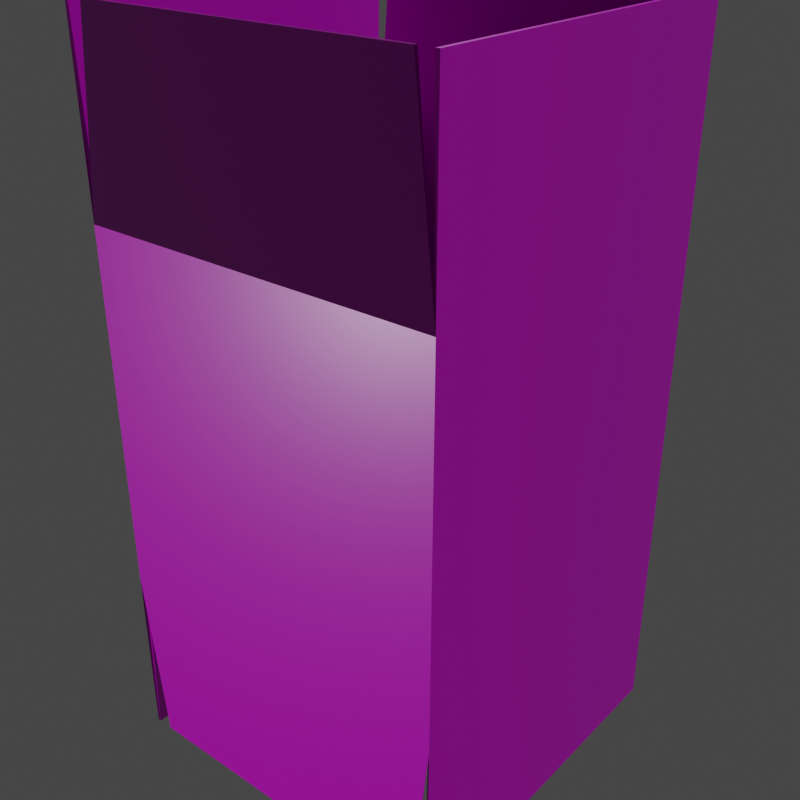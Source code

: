 # Source: Box.blend  (saved by Blender 4.0.36; exported with 4.5.12 LTS)
import bpy
from mathutils import Matrix  # noqa: F401  (used for matrix-valued properties, if any)

bpy.ops.wm.read_factory_settings(use_empty=True)
scene = bpy.context.scene
scene.name = 'Scene'

# ---- images (referenced by path relative to the original .blend; pixels are not part of the script)
import os
ASSET_DIR = os.environ.get("B2B_ASSET_DIR", "")  # directory of the original .blend (textures are referenced by path, not embedded)
HERE = os.path.dirname(os.path.abspath(__file__))  # packed textures are extracted next to this script under _unpacked/

def load_image(name, relpath, width, height, colorspace="sRGB"):
    """Load a texture the original file referenced (path relative to the .blend, or extracted next to this script)."""
    p = next((c for c in (os.path.join(HERE, relpath), os.path.join(ASSET_DIR, relpath)) if relpath and os.path.exists(c)), "")
    if p:
        img = bpy.data.images.load(p, check_existing=True)
        img.name = name
    else:  # same state as the original file: an image datablock whose file is absent (Cycles renders it pink)
        img = bpy.data.images.new(name, width, height)
        img.source = "FILE"
        img.filepath = "//" + (relpath or name)
    img.colorspace_settings.name = colorspace
    return img
img_cardboard_normal = load_image('Cardboard-normal', 'Cardboard-normal.png', 1024, 1024, 'Non-Color')
img_cardboard_albedo = load_image('Cardboard-albedo', 'Cardboard-albedo.png', 1024, 1024, 'sRGB')
img_cardboard_roughness = load_image('Cardboard-roughness', 'Cardboard-roughness.png', 1024, 1024, 'Non-Color')

# ---- materials (node trees are filled in below, after node groups)
mat_cardboard = bpy.data.materials.new('Cardboard')

# ---- material node trees
mat_cardboard.use_nodes = True; mat_cardboard.node_tree.nodes.clear()
_N = mat_cardboard.node_tree.nodes; _L = mat_cardboard.node_tree.links
n0 = _N.new('ShaderNodeBsdfPrincipled'); n0.name = 'Principled BSDF'; n0.location = (10, 300)
n0.inputs[3].default_value = 1.45
n1 = _N.new('ShaderNodeOutputMaterial'); n1.name = 'Material Output'; n1.location = (300, 300)
n2 = _N.new('ShaderNodeTexImage'); n2.name = 'Image Texture.002'; n2.location = (-480, -280)
n2.image = img_cardboard_normal
n3 = _N.new('ShaderNodeTexImage'); n3.name = 'Image Texture'; n3.location = (-340, 320)
n3.image = img_cardboard_albedo
n4 = _N.new('ShaderNodeTexImage'); n4.name = 'Image Texture.001'; n4.location = (-340, 40)
n4.image = img_cardboard_roughness
n5 = _N.new('ShaderNodeNormalMap'); n5.name = 'Normal Map'; n5.location = (-200, -260)
_L.new(n0.outputs[0], n1.inputs[0])
_L.new(n3.outputs[0], n0.inputs[0])
_L.new(n4.outputs[0], n0.inputs[2])
_L.new(n2.outputs[0], n5.inputs[1])
_L.new(n5.outputs[0], n0.inputs[5])
n1.is_active_output = True

# ---- world
world_world = bpy.data.worlds.new('World'); scene.world = world_world
world_world.use_nodes = True; world_world.node_tree.nodes.clear()
_N = world_world.node_tree.nodes; _L = world_world.node_tree.links
n0 = _N.new('ShaderNodeOutputWorld'); n0.name = 'World Output'; n0.location = (300, 300)
n1 = _N.new('ShaderNodeBackground'); n1.name = 'Background'; n1.location = (10, 300)
n1.inputs[0].default_value = (0.05088, 0.05088, 0.05088, 1.0)
_L.new(n1.outputs[0], n0.inputs[0])
n0.is_active_output = True
world_world.color = (0.05088, 0.05088, 0.05088)
world_world.use_sun_shadow = False
world_world.sun_shadow_jitter_overblur = 0.0

# ---- lights
light_sun = bpy.data.lights.new('Sun', 'SUN')
light_sun.transmission_factor = 0.0
light_sun.energy = 1.0

# ---- meshes
me_cube = bpy.data.meshes.new('Cube')
me_cube.from_pydata([(-0.5, -0.5, 1.0), (-0.5, 0.5, 1.0), (0.5, -0.5, 1.0), (0.5, 0.5, 1.0), (-0.5, -0.5, 1.5), (-0.5, 0.5, 1.5), (0.5, -0.5, 1.5), (0.5, 0.5, 1.5), (-0.4455, -0.5, 1.5), (-0.4455, 0.5, 1.5), (0.4455, -0.5, 1.5), (0.4455, 0.5, 1.5), (-0.5, -0.5, 0.5), (-0.5, 0.5, 0.5), (0.5, 0.5, 0.5), (0.5, -0.5, 0.5), (-0.5, -0.5, 0.0), (-0.5, 0.5, 0.0), (0.5, -0.5, 0.0), (0.5, 0.5, 0.0), (-0.5, -0.5, -0.5), (-0.5, 0.5, -0.5), (0.5, -0.5, -0.5), (0.5, 0.5, -0.5), (-0.4455, -0.5, -0.5), (-0.4455, 0.5, -0.5), (0.4455, -0.5, -0.5), (0.4455, 0.5, -0.5), (-0.4898, -0.4902, 0.99), (-0.4898, 0.4902, 0.99), (0.4898, -0.4902, 0.99), (0.4898, 0.4902, 0.99), (-0.49, -0.5, 1.5), (-0.49, 0.5, 1.5), (0.49, -0.5, 1.5), (0.49, 0.5, 1.5), (-0.4455, -0.49, 1.5), (-0.4455, 0.49, 1.5), (0.4455, -0.49, 1.5), (0.4455, 0.49, 1.5), (-0.49, -0.49, 0.5), (-0.49, 0.49, 0.5), (0.49, 0.49, 0.5), (0.49, -0.49, 0.5), (-0.4898, -0.4902, 0.01), (-0.4898, 0.4902, 0.01), (0.4898, -0.4902, 0.01), (0.4898, 0.4902, 0.01), (-0.49, -0.5, -0.5), (-0.49, 0.5, -0.5), (0.49, -0.5, -0.5), (0.49, 0.5, -0.5), (-0.4455, -0.49, -0.5), (-0.4455, 0.49, -0.5), (0.4455, -0.49, -0.5), (0.4455, 0.49, -0.5), (-0.4949, -0.4951, 1.0), (-0.4949, 0.4951, 1.0), (0.4949, -0.4951, 1.0), (0.4949, 0.4951, 1.0), (-0.495, -0.5, 1.5), (-0.495, 0.5, 1.5), (0.495, -0.5, 1.5), (0.495, 0.5, 1.5), (-0.4455, -0.495, 1.5), (-0.4455, 0.495, 1.5), (0.4455, -0.495, 1.5), (0.4455, 0.495, 1.5), (-0.4949, -0.4951, 0.0), (-0.4949, 0.4951, 0.0), (0.4949, -0.4951, 0.0), (0.4949, 0.4951, 0.0), (-0.495, -0.5, -0.5), (-0.495, 0.5, -0.5), (0.495, -0.5, -0.5), (0.495, 0.5, -0.5), (-0.4455, -0.495, -0.5), (-0.4455, 0.495, -0.5), (0.4455, -0.495, -0.5), (0.4455, 0.495, -0.5)], [], [(12, 0, 1, 13), (13, 1, 3, 14), (14, 3, 2, 15), (15, 2, 0, 12), (2, 3, 7, 6), (1, 0, 4, 5), (0, 2, 10, 8), (3, 1, 9, 11), (12, 13, 17, 16), (13, 14, 19, 17), (14, 15, 18, 19), (15, 12, 16, 18), (18, 22, 23, 19), (17, 21, 20, 16), (16, 24, 26, 18), (19, 27, 25, 17), (40, 41, 29, 28), (41, 42, 31, 29), (42, 43, 30, 31), (43, 40, 28, 30), (30, 34, 35, 31), (29, 33, 32, 28), (28, 36, 38, 30), (31, 39, 37, 29), (40, 44, 45, 41), (41, 45, 47, 42), (42, 47, 46, 43), (43, 46, 44, 40), (46, 47, 51, 50), (45, 44, 48, 49), (44, 46, 54, 52), (47, 45, 53, 55), (61, 60, 32, 33), (62, 63, 35, 34), (58, 62, 34, 30), (63, 59, 31, 35), (57, 61, 33, 29), (60, 56, 28, 32), (67, 65, 37, 39), (64, 66, 38, 36), (56, 64, 36, 28), (66, 58, 30, 38), (59, 67, 39, 31), (65, 57, 29, 37), (72, 73, 49, 48), (75, 74, 50, 51), (74, 70, 46, 50), (71, 75, 51, 47), (73, 69, 45, 49), (68, 72, 48, 44), (77, 79, 55, 53), (78, 76, 52, 54), (76, 68, 44, 52), (70, 78, 54, 46), (79, 71, 47, 55), (69, 77, 53, 45), (9, 1, 57, 65), (3, 11, 67, 59), (10, 2, 58, 66), (0, 8, 64, 56), (8, 10, 66, 64), (11, 9, 65, 67), (4, 0, 56, 60), (1, 5, 61, 57), (7, 3, 59, 63), (2, 6, 62, 58), (6, 7, 63, 62), (5, 4, 60, 61), (17, 25, 77, 69), (27, 19, 71, 79), (18, 26, 78, 70), (24, 16, 68, 76), (26, 24, 76, 78), (25, 27, 79, 77), (16, 20, 72, 68), (21, 17, 69, 73), (19, 23, 75, 71), (22, 18, 70, 74), (23, 22, 74, 75), (20, 21, 73, 72)])
me_cube.polygons.foreach_set('material_index', [0, 0, 0, 0, 0, 0, 0, 0, 0, 0, 0, 0, 0, 0, 0, 0, 0, 0, 0, 0, 0, 0, 0, 0, 0, 0, 0, 0, 0, 0, 0, 0, 1, 1, 1, 1, 1, 1, 1, 1, 1, 1, 1, 1, 1, 1, 1, 1, 1, 1, 1, 1, 1, 1, 1, 1, 1, 1, 1, 1, 1, 1, 1, 1, 1, 1, 1, 1, 1, 1, 1, 1, 1, 1, 1, 1, 1, 1, 1, 1])
_uv = me_cube.uv_layers.new(name='UVMap')
_uv.uv.foreach_set('vector', [0.1206, 0.7215, 0.2408, 0.7215, 0.2408, 0.9619, 0.1206, 0.9619, 0.1206, 0.000399, 0.2408, 0.0003989, 0.2408, 0.2408, 0.1206, 0.2408, 0.1206, 0.2408, 0.2408, 0.2408, 0.2408, 0.4811, 0.1206, 0.4811, 0.1206, 0.4811, 0.2408, 0.4811, 0.2408, 0.7215, 0.1206, 0.7215, 0.5165, 0.4819, 0.5165, 0.2416, 0.6367, 0.2416, 0.6367, 0.4819, 0.6367, 0.7239, 0.6367, 0.9643, 0.5165, 0.9643, 0.5165, 0.7239, 0.7576, 0.4827, 0.7576, 0.7231, 0.6375, 0.71, 0.6375, 0.4958, 0.7576, 0.7239, 0.7576, 0.9643, 0.6375, 0.9512, 0.6375, 0.737, 0.1206, 0.7215, 0.1206, 0.9619, 0.0003989, 0.9619, 0.0003989, 0.7215, 0.1206, 0.000399, 0.1206, 0.2408, 0.000399, 0.2408, 0.0003989, 0.000399, 0.1206, 0.2408, 0.1206, 0.4811, 0.000399, 0.4811, 0.000399, 0.2408, 0.1206, 0.4811, 0.1206, 0.7215, 0.0003989, 0.7215, 0.000399, 0.4811, 0.6367, 0.7231, 0.5165, 0.7231, 0.5165, 0.4827, 0.6367, 0.4827, 0.7576, 0.2408, 0.6375, 0.2408, 0.6375, 0.0003989, 0.7576, 0.0003989, 0.8786, 0.4819, 0.7584, 0.4688, 0.7584, 0.2547, 0.8786, 0.2416, 0.8786, 0.7231, 0.7584, 0.71, 0.7584, 0.4958, 0.8786, 0.4827, 0.3618, 0.7071, 0.3618, 0.9426, 0.2416, 0.9427, 0.2416, 0.707, 0.3618, 0.0003989, 0.3618, 0.236, 0.2416, 0.2359, 0.2416, 0.0004431, 0.3618, 0.236, 0.3618, 0.4715, 0.2416, 0.4716, 0.2416, 0.2359, 0.3618, 0.4715, 0.3618, 0.7071, 0.2416, 0.707, 0.2416, 0.4716, 0.7576, 0.4796, 0.6375, 0.4819, 0.6375, 0.2416, 0.7576, 0.2439, 0.7584, 0.002762, 0.8786, 0.0003989, 0.8786, 0.2408, 0.7584, 0.2384, 0.9996, 0.4721, 0.8794, 0.4615, 0.8794, 0.2473, 0.9996, 0.2367, 0.9996, 0.2359, 0.8794, 0.2252, 0.8794, 0.01106, 0.9996, 0.0003989, 0.3618, 0.7071, 0.4819, 0.707, 0.4819, 0.9427, 0.3618, 0.9426, 0.3618, 0.0003989, 0.4819, 0.0004432, 0.4819, 0.2359, 0.3618, 0.236, 0.3618, 0.236, 0.4819, 0.2359, 0.4819, 0.4716, 0.3618, 0.4715, 0.3618, 0.4715, 0.4819, 0.4716, 0.4819, 0.707, 0.3618, 0.7071, 0.7584, 0.9619, 0.7584, 0.7263, 0.8786, 0.7239, 0.8786, 0.9643, 0.5165, 0.2384, 0.5165, 0.002762, 0.6367, 0.0003989, 0.6367, 0.2408, 0.9996, 0.4729, 0.9996, 0.7084, 0.8794, 0.6978, 0.8794, 0.4836, 0.9996, 0.7239, 0.9996, 0.9594, 0.8794, 0.9487, 0.8794, 0.7346, 0.4839, 0.361, 0.4839, 0.1206, 0.4851, 0.1206, 0.4851, 0.361, 0.4975, 0.1206, 0.4975, 0.361, 0.4963, 0.361, 0.4963, 0.1206, 0.497, 0.0004085, 0.4975, 0.1206, 0.4963, 0.1206, 0.4953, 0.0003989, 0.4975, 0.361, 0.497, 0.4812, 0.4953, 0.4812, 0.4963, 0.361, 0.4844, 0.4812, 0.4839, 0.361, 0.4851, 0.361, 0.4861, 0.4812, 0.4839, 0.1206, 0.4844, 0.0004085, 0.4861, 0.0003989, 0.4851, 0.1206, 0.506, 0.3354, 0.506, 0.1213, 0.5072, 0.1213, 0.5072, 0.3354, 0.5018, 0.3354, 0.5018, 0.1213, 0.503, 0.1213, 0.503, 0.3354, 0.5012, 0.4562, 0.5018, 0.3354, 0.503, 0.3354, 0.5029, 0.4561, 0.5018, 0.1213, 0.5012, 0.0005172, 0.5029, 0.0006354, 0.503, 0.1213, 0.5055, 0.4562, 0.506, 0.3354, 0.5072, 0.3354, 0.5072, 0.4561, 0.506, 0.1213, 0.5055, 0.0005172, 0.5072, 0.0006354, 0.5072, 0.1213, 0.4923, 0.361, 0.4923, 0.1206, 0.4935, 0.1206, 0.4935, 0.361, 0.4891, 0.1206, 0.4891, 0.361, 0.4879, 0.361, 0.4879, 0.1206, 0.4891, 0.361, 0.4886, 0.4812, 0.4869, 0.4812, 0.4879, 0.361, 0.4886, 0.0004085, 0.4891, 0.1206, 0.4879, 0.1206, 0.4869, 0.0003989, 0.4923, 0.1206, 0.4928, 0.0004085, 0.4945, 0.0003989, 0.4935, 0.1206, 0.4928, 0.4812, 0.4923, 0.361, 0.4935, 0.361, 0.4945, 0.4812, 0.5102, 0.3354, 0.5102, 0.1213, 0.5114, 0.1213, 0.5114, 0.3354, 0.5145, 0.3354, 0.5145, 0.1213, 0.5157, 0.1213, 0.5157, 0.3354, 0.5145, 0.1213, 0.5139, 0.0005172, 0.5156, 0.0006354, 0.5157, 0.1213, 0.5139, 0.4562, 0.5145, 0.3354, 0.5157, 0.3354, 0.5156, 0.4561, 0.5102, 0.1213, 0.5097, 0.0005172, 0.5114, 0.0006354, 0.5114, 0.1213, 0.5097, 0.4562, 0.5102, 0.3354, 0.5114, 0.3354, 0.5114, 0.4561, 0.5048, 0.1213, 0.5038, 0.0003989, 0.5055, 0.0005172, 0.506, 0.1213, 0.5038, 0.4563, 0.5048, 0.3354, 0.506, 0.3354, 0.5055, 0.4562, 0.5006, 0.1213, 0.4995, 0.0003989, 0.5012, 0.0005172, 0.5018, 0.1213, 0.4995, 0.4563, 0.5006, 0.3354, 0.5018, 0.3354, 0.5012, 0.4562, 0.5006, 0.3354, 0.5006, 0.1213, 0.5018, 0.1213, 0.5018, 0.3354, 0.5048, 0.3354, 0.5048, 0.1213, 0.506, 0.1213, 0.506, 0.3354, 0.4827, 0.1206, 0.4827, 0.000418, 0.4844, 0.0004085, 0.4839, 0.1206, 0.4827, 0.4812, 0.4827, 0.361, 0.4839, 0.361, 0.4844, 0.4812, 0.4987, 0.361, 0.4987, 0.4812, 0.497, 0.4812, 0.4975, 0.361, 0.4987, 0.000418, 0.4987, 0.1206, 0.4975, 0.1206, 0.497, 0.0004085, 0.4987, 0.1206, 0.4987, 0.361, 0.4975, 0.361, 0.4975, 0.1206, 0.4827, 0.361, 0.4827, 0.1206, 0.4839, 0.1206, 0.4839, 0.361, 0.508, 0.4563, 0.509, 0.3354, 0.5102, 0.3354, 0.5097, 0.4562, 0.509, 0.1213, 0.508, 0.0003989, 0.5097, 0.0005172, 0.5102, 0.1213, 0.5122, 0.4563, 0.5133, 0.3354, 0.5145, 0.3354, 0.5139, 0.4562, 0.5133, 0.1213, 0.5122, 0.0003989, 0.5139, 0.0005172, 0.5145, 0.1213, 0.5133, 0.3354, 0.5133, 0.1213, 0.5145, 0.1213, 0.5145, 0.3354, 0.509, 0.3354, 0.509, 0.1213, 0.5102, 0.1213, 0.5102, 0.3354, 0.4911, 0.4812, 0.4911, 0.361, 0.4923, 0.361, 0.4928, 0.4812, 0.4911, 0.1206, 0.4911, 0.000418, 0.4928, 0.0004085, 0.4923, 0.1206, 0.4903, 0.000418, 0.4903, 0.1206, 0.4891, 0.1206, 0.4886, 0.0004085, 0.4903, 0.361, 0.4903, 0.4812, 0.4886, 0.4812, 0.4891, 0.361, 0.4903, 0.1206, 0.4903, 0.361, 0.4891, 0.361, 0.4891, 0.1206, 0.4911, 0.361, 0.4911, 0.1206, 0.4923, 0.1206, 0.4923, 0.361])
_uv.active_render = True
_uv = me_cube.uv_layers.new(name='UVMap.001')
_uv.uv.foreach_set('vector', [0.0, 0.0, 0.0, 0.0, 0.0, 0.0, 0.0, 0.0, 0.0, 0.0, 0.0, 0.0, 0.0, 0.0, 0.0, 0.0, 0.0, 0.0, 0.0, 0.0, 0.0, 0.0, 0.0, 0.0, 0.0, 0.0, 0.0, 0.0, 0.0, 0.0, 0.0, 0.0, 0.0, 0.0, 0.0, 0.0, 0.0, 0.0, 0.0, 0.0, 0.0, 0.0, 0.0, 0.0, 0.0, 0.0, 0.0, 0.0, 0.0, 0.0, 0.0, 0.0, 0.0, 0.0, 0.0, 0.0, 0.0, 0.0, 0.0, 0.0, 0.0, 0.0, 0.0, 0.0, 0.0, 0.0, 0.0, 0.0, 0.0, 0.0, 0.0, 0.0, 0.0, 0.0, 0.0, 0.0, 0.0, 0.0, 0.0, 0.0, 0.0, 0.0, 0.0, 0.0, 0.0, 0.0, 0.0, 0.0, 0.0, 0.0, 0.0, 0.0, 0.0, 0.0, 0.0, 0.0, 0.0, 0.0, 0.0, 0.0, 0.0, 0.0, 0.0, 0.0, 0.0, 0.0, 0.0, 0.0, 0.0, 0.0, 0.0, 0.0, 0.0, 0.0, 0.0, 0.0, 0.0, 0.0, 0.0, 0.0, 0.0, 0.0, 0.0, 0.0, 0.0, 0.0, 0.0, 0.0, 0.0, 0.0, 0.0, 0.0, 0.0, 0.0, 0.0, 0.0, 0.0, 0.0, 0.0, 0.0, 0.0, 0.0, 0.0, 0.0, 0.0, 0.0, 0.0, 0.0, 0.0, 0.0, 0.0, 0.0, 0.0, 0.0, 0.0, 0.0, 0.0, 0.0, 0.0, 0.0, 0.0, 0.0, 0.0, 0.0, 0.0, 0.0, 0.0, 0.0, 0.0, 0.0, 0.0, 0.0, 0.0, 0.0, 0.0, 0.0, 0.0, 0.0, 0.0, 0.0, 0.0, 0.0, 0.0, 0.0, 0.0, 0.0, 0.0, 0.0, 0.0, 0.0, 0.0, 0.0, 0.0, 0.0, 0.0, 0.0, 0.0, 0.0, 0.0, 0.0, 0.0, 0.0, 0.0, 0.0, 0.0, 0.0, 0.0, 0.0, 0.0, 0.0, 0.0, 0.0, 0.0, 0.0, 0.0, 0.0, 0.0, 0.0, 0.0, 0.0, 0.0, 0.0, 0.0, 0.0, 0.0, 0.0, 0.0, 0.0, 0.0, 0.0, 0.0, 0.0, 0.0, 0.0, 0.0, 0.0, 0.0, 0.0, 0.0, 0.0, 0.0, 0.0, 0.0, 0.0, 0.0, 0.0, 0.0, 0.0, 0.0, 0.0, 0.0, 0.0, 0.0, 0.0, 0.0, 0.0, 0.3332, 0.6664, 0.3332, 0.3332, 0.6664, 0.3332, 0.6664, 0.6664, 0.3333, 0.6667, 0.3333, 0.3333, 0.6667, 0.3333, 0.6667, 0.6667, 0.3333, 1.0, 0.3333, 0.6667, 0.6667, 0.6667, 0.6667, 1.0, 0.3333, 0.3333, 0.3333, 0.0, 0.6667, 0.0, 0.6667, 0.3333, 0.3332, 0.9996, 0.3332, 0.6664, 0.6664, 0.6664, 0.6664, 0.9996, 0.3332, 0.3332, 0.3332, 0.0, 0.6664, 0.0, 0.6664, 0.3332, 0.3332, 0.3332, 0.3332, 0.6664, 0.0, 0.6664, 0.0, 0.3332, 0.3333, 0.6667, 0.3333, 0.3333, 0.6667, 0.3333, 0.6667, 0.6667, 0.3333, 1.0, 0.3333, 0.6667, 0.6667, 0.6667, 0.6667, 1.0, 0.3333, 0.3333, 0.3333, 0.0, 0.6667, 0.0, 0.6667, 0.3333, 0.3332, 0.0, 0.3332, 0.3332, 0.0, 0.3332, 0.0, 0.0, 0.3332, 0.6664, 0.3332, 0.9997, 0.0, 0.9997, 0.0, 0.6664, 0.3331, 0.3331, 0.3331, 0.6663, 0.0, 0.6663, 0.0, 0.3331, 0.3333, 0.3333, 0.3333, 0.6667, -1.211e-07, 0.6667, -1.211e-07, 0.3333, 0.3333, 0.6667, 0.3333, 1.0, -1.211e-07, 1.0, -1.211e-07, 0.6667, 0.3333, 0.0, 0.3333, 0.3333, -1.211e-07, 0.3333, -1.211e-07, 0.0, 0.3331, 0.6663, 0.3331, 0.9994, 0.0, 0.9994, 0.0, 0.6663, 0.3331, 0.0, 0.3331, 0.3331, 0.0, 0.3331, 0.0, 0.0, 0.3333, 0.6667, 0.3333, 0.3333, 0.6667, 0.3333, 0.6667, 0.6667, 0.3333, 0.3333, 0.3333, 0.6667, 0.0, 0.6667, 0.0, 0.3333, 0.3333, 0.6667, 0.3333, 1.0, 0.0, 1.0, 0.0, 0.6667, 0.3333, 0.0, 0.3333, 0.3333, 0.0, 0.3333, 0.0, 0.0, 0.3333, 0.3333, 0.3333, 0.0, 0.6667, 0.0, 0.6667, 0.3333, 0.3333, 1.0, 0.3333, 0.6667, 0.6667, 0.6667, 0.6667, 1.0, 0.6664, 0.6664, 0.6664, 0.9997, 0.3332, 0.9997, 0.3332, 0.6664, 0.6664, 0.0, 0.6664, 0.3332, 0.3332, 0.3332, 0.3332, 0.0, 0.0, 0.3333, 0.0, 0.0, 0.3333, 0.0, 0.3333, 0.3333, 0.0, 1.0, 0.0, 0.6667, 0.3333, 0.6667, 0.3333, 1.0, 0.0, 0.6667, 0.0, 0.3333, 0.3333, 0.3333, 0.3333, 0.6667, 0.6664, 0.3332, 0.6664, 0.6664, 0.3332, 0.6664, 0.3332, 0.3332, 0.0, 0.3332, 0.0, 0.0, 0.3332, 0.0, 0.3332, 0.3332, 0.0, 0.9996, 0.0, 0.6664, 0.3332, 0.6664, 0.3332, 0.9996, 0.0, 0.3333, 0.0, 0.0, 0.3333, 0.0, 0.3333, 0.3333, 0.0, 1.0, 0.0, 0.6667, 0.3333, 0.6667, 0.3333, 1.0, 0.0, 0.6667, 0.0, 0.3333, 0.3333, 0.3333, 0.3333, 0.6667, 0.0, 0.6664, 0.0, 0.3332, 0.3332, 0.3332, 0.3332, 0.6664, 0.0, 1.0, 0.0, 0.6667, 0.3333, 0.6667, 0.3333, 1.0, 0.0, 0.3333, 0.0, 0.0, 0.3333, 0.0, 0.3333, 0.3333, 0.6667, 0.0, 0.6667, 0.3333, 0.3333, 0.3333, 0.3333, 0.0, 0.6667, 0.6667, 0.6667, 1.0, 0.3333, 1.0, 0.3333, 0.6667, 0.6667, 0.3333, 0.6667, 0.6667, 0.3333, 0.6667, 0.3333, 0.3333, 0.0, 0.6667, 0.0, 0.3333, 0.3333, 0.3333, 0.3333, 0.6667, 0.6663, 0.0, 0.6663, 0.3331, 0.3331, 0.3331, 0.3331, 0.0, 0.6663, 0.6663, 0.6663, 0.9994, 0.3331, 0.9994, 0.3331, 0.6663, 0.6667, 0.0, 0.6667, 0.3333, 0.3333, 0.3333, 0.3333, 0.0, 0.6667, 0.6667, 0.6667, 1.0, 0.3333, 1.0, 0.3333, 0.6667, 0.6667, 0.3333, 0.6667, 0.6667, 0.3333, 0.6667, 0.3333, 0.3333, 0.6663, 0.3331, 0.6663, 0.6663, 0.3331, 0.6663, 0.3331, 0.3331])
me_cube.materials.append(mat_cardboard)
me_cube.materials.append(mat_cardboard)
me_cube.use_paint_bone_selection = False
me_cube.use_paint_mask_vertex = True
me_cube.update()
arm_armature = bpy.data.armatures.new('Armature')  # bones are not reproduced

# ---- objects
ob_cube = bpy.data.objects.new('Cube', me_cube)
ob_sun = bpy.data.objects.new('Sun', light_sun)
ob_armature = bpy.data.objects.new('Armature', arm_armature)

# ---- transforms, parenting, visibility, modifiers, constraints
ob_cube.parent = ob_armature
ob_cube.location = (0.0, 0.0, 0.0)
_vg = ob_cube.vertex_groups.new(name='Inside')
for _i, _w in zip([28, 29, 30, 31, 32, 33, 34, 35, 36, 37, 38, 39, 40, 41, 42, 43, 44, 45, 46, 47, 48, 49, 50, 51, 52, 53, 54, 55, 56, 57, 58, 59, 60, 61, 62, 63, 64, 65, 66, 67, 68, 69, 70, 71, 72, 73, 74, 75, 76, 77, 78, 79], [1.0, 1.0, 1.0, 1.0, 1.0, 1.0, 1.0, 1.0, 1.0, 1.0, 1.0, 1.0, 1.0, 1.0, 1.0, 1.0, 1.0, 1.0, 1.0, 1.0, 1.0, 1.0, 1.0, 1.0, 1.0, 1.0, 1.0, 1.0, 0.5, 0.5, 0.5, 0.5, 0.5, 0.5, 0.5, 0.5, 0.5, 0.5, 0.5, 0.5, 0.5, 0.5, 0.5, 0.5, 0.5, 0.5, 0.5, 0.5, 0.5, 0.5, 0.5, 0.5]): _vg.add([_i], _w, 'REPLACE')
_vg = ob_cube.vertex_groups.new(name='Rim')
_vg.add([0, 1, 2, 3, 4, 5, 6, 7, 8, 9, 10, 11, 16, 17, 18, 19, 20, 21, 22, 23, 24, 25, 26, 27, 28, 29, 30, 31, 32, 33, 34, 35, 36, 37, 38, 39, 44, 45, 46, 47, 48, 49, 50, 51, 52, 53, 54, 55, 56, 57, 58, 59, 60, 61, 62, 63, 64, 65, 66, 67, 68, 69, 70, 71, 72, 73, 74, 75, 76, 77, 78, 79], 1.0, 'REPLACE')
_vg = ob_cube.vertex_groups.new(name='Outside')
for _i, _w in zip([0, 1, 2, 3, 4, 5, 6, 7, 8, 9, 10, 11, 12, 13, 14, 15, 16, 17, 18, 19, 20, 21, 22, 23, 24, 25, 26, 27, 56, 57, 58, 59, 60, 61, 62, 63, 64, 65, 66, 67, 68, 69, 70, 71, 72, 73, 74, 75, 76, 77, 78, 79], [1.0, 1.0, 1.0, 1.0, 1.0, 1.0, 1.0, 1.0, 1.0, 1.0, 1.0, 1.0, 1.0, 1.0, 1.0, 1.0, 1.0, 1.0, 1.0, 1.0, 1.0, 1.0, 1.0, 1.0, 1.0, 1.0, 1.0, 1.0, 0.5, 0.5, 0.5, 0.5, 0.5, 0.5, 0.5, 0.5, 0.5, 0.5, 0.5, 0.5, 0.5, 0.5, 0.5, 0.5, 0.5, 0.5, 0.5, 0.5, 0.5, 0.5, 0.5, 0.5]): _vg.add([_i], _w, 'REPLACE')
_vg = ob_cube.vertex_groups.new(name='Root')
_vg = ob_cube.vertex_groups.new(name='Bone.Upper.X+')
_vg.add([6, 7, 34, 35, 62, 63], 1.0, 'REPLACE')
_vg = ob_cube.vertex_groups.new(name='Bone.Upper.X-')
_vg.add([4, 5, 32, 33, 60, 61], 1.0, 'REPLACE')
_vg = ob_cube.vertex_groups.new(name='Bone.Upper.Y+')
_vg.add([9, 11, 37, 39, 65, 67], 1.0, 'REPLACE')
_vg = ob_cube.vertex_groups.new(name='Bone.Upper.Y-')
_vg.add([8, 10, 36, 38, 64, 66], 1.0, 'REPLACE')
_vg = ob_cube.vertex_groups.new(name='Bone.Lower.X-')
_vg.add([20, 21, 48, 49, 72, 73], 1.0, 'REPLACE')
_vg = ob_cube.vertex_groups.new(name='Bone.Lower.X+')
_vg.add([22, 23, 50, 51, 74, 75], 1.0, 'REPLACE')
_vg = ob_cube.vertex_groups.new(name='Bone.Lower.Y+')
_vg.add([25, 27, 53, 55, 77, 79], 1.0, 'REPLACE')
_vg = ob_cube.vertex_groups.new(name='Bone.Lower.Y-')
_vg.add([24, 26, 52, 54, 76, 78], 1.0, 'REPLACE')
_m = ob_cube.modifiers.new('Armature', 'ARMATURE')
_m.object = ob_armature
ob_sun.location = (0.0, 0.0, 0.0)
ob_sun.rotation_euler = (-0.2332, 0.6517, -1.009)
ob_armature.location = (0.0, 0.0, 0.0)

# ---- collection membership
scene.collection.objects.link(ob_cube)
scene.collection.objects.link(ob_sun)
scene.collection.objects.link(ob_armature)

# ---- scene / render settings (as saved in the file)
scene.frame_start = 1; scene.frame_end = 250; scene.frame_set(0)
scene.render.engine = 'CYCLES'
scene.render.image_settings.compression = 50
scene.render.resolution_x = 2048
scene.render.resolution_y = 2048
scene.render.use_placeholder = True
scene.cycles.samples = 300
scene.cycles.sampling_pattern = 'TABULATED_SOBOL'
scene.cycles.caustics_reflective = False
scene.cycles.caustics_refractive = False
scene.cycles.max_bounces = 8
scene.cycles.transmission_bounces = 8
scene.cycles.volume_bounces = 8
scene.cycles.debug_use_hair_bvh = False
scene.cycles.debug_use_compact_bvh = True
scene.cycles.bake_type = 'NORMAL'
scene.cycles.use_auto_tile = False
scene.cycles.tile_size = 512
scene.view_settings.view_transform = 'Filmic'
bpy.context.view_layer.update()

# ---- added for rendering (the .blend has no active camera): camera
cam_auto = bpy.data.cameras.new('AutoCamera')
cam_auto.lens = 50.0
cam_auto.sensor_width = 36.0
cam_auto.clip_end = 1000.0
ob_auto_camera = bpy.data.objects.new('AutoCamera', cam_auto)
scene.collection.objects.link(ob_auto_camera)
ob_auto_camera.location = (1.61664, -1.93996, 1.80639)
ob_auto_camera.rotation_euler = (1.09748, -7.21219e-08, 0.694738)
scene.camera = ob_auto_camera
bpy.context.view_layer.update()
